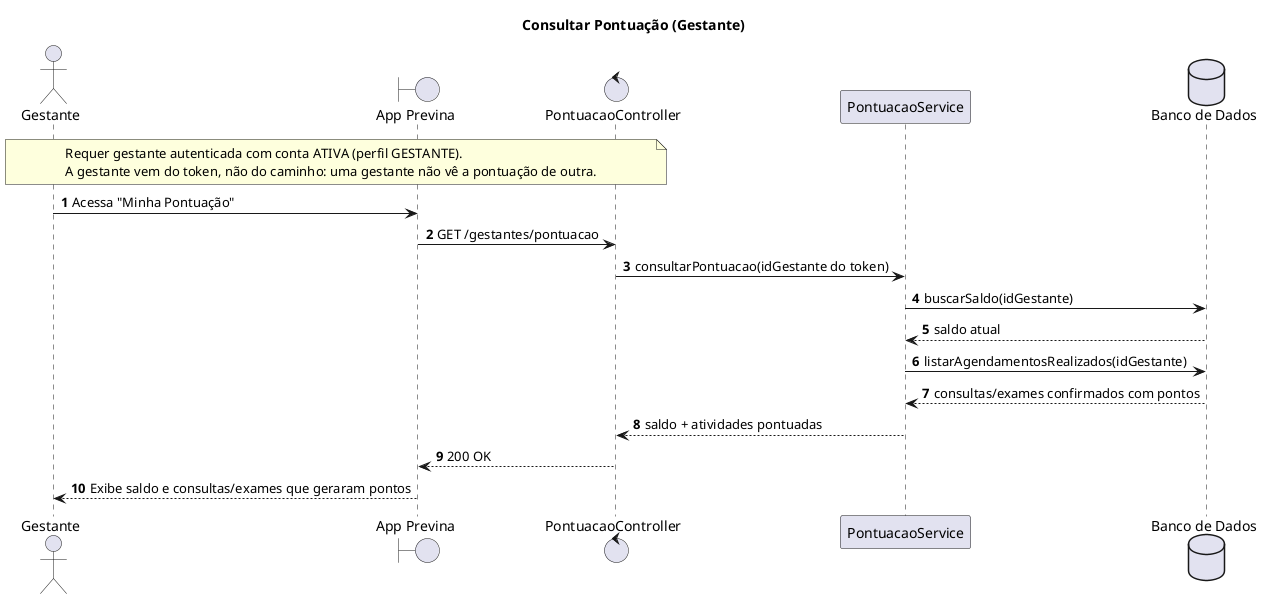

The diagram above was rendered by PlantUML. Its source (embedded in the PNG):
@startuml consultar-pontuacao
title Consultar Pontuação (Gestante)
autonumber

actor "Gestante" as Gestante
boundary "App Previna" as App
control "PontuacaoController" as Controller
participant "PontuacaoService" as Service
database "Banco de Dados" as BD

note over Gestante, Controller
    Requer gestante autenticada com conta ATIVA (perfil GESTANTE).
    A gestante vem do token, não do caminho: uma gestante não vê a pontuação de outra.
end note

Gestante -> App : Acessa "Minha Pontuação"
App -> Controller : GET /gestantes/pontuacao
Controller -> Service : consultarPontuacao(idGestante do token)
Service -> BD : buscarSaldo(idGestante)
BD --> Service : saldo atual
Service -> BD : listarAgendamentosRealizados(idGestante)
BD --> Service : consultas/exames confirmados com pontos
Service --> Controller : saldo + atividades pontuadas
Controller --> App : 200 OK
App --> Gestante : Exibe saldo e consultas/exames que geraram pontos

@enduml